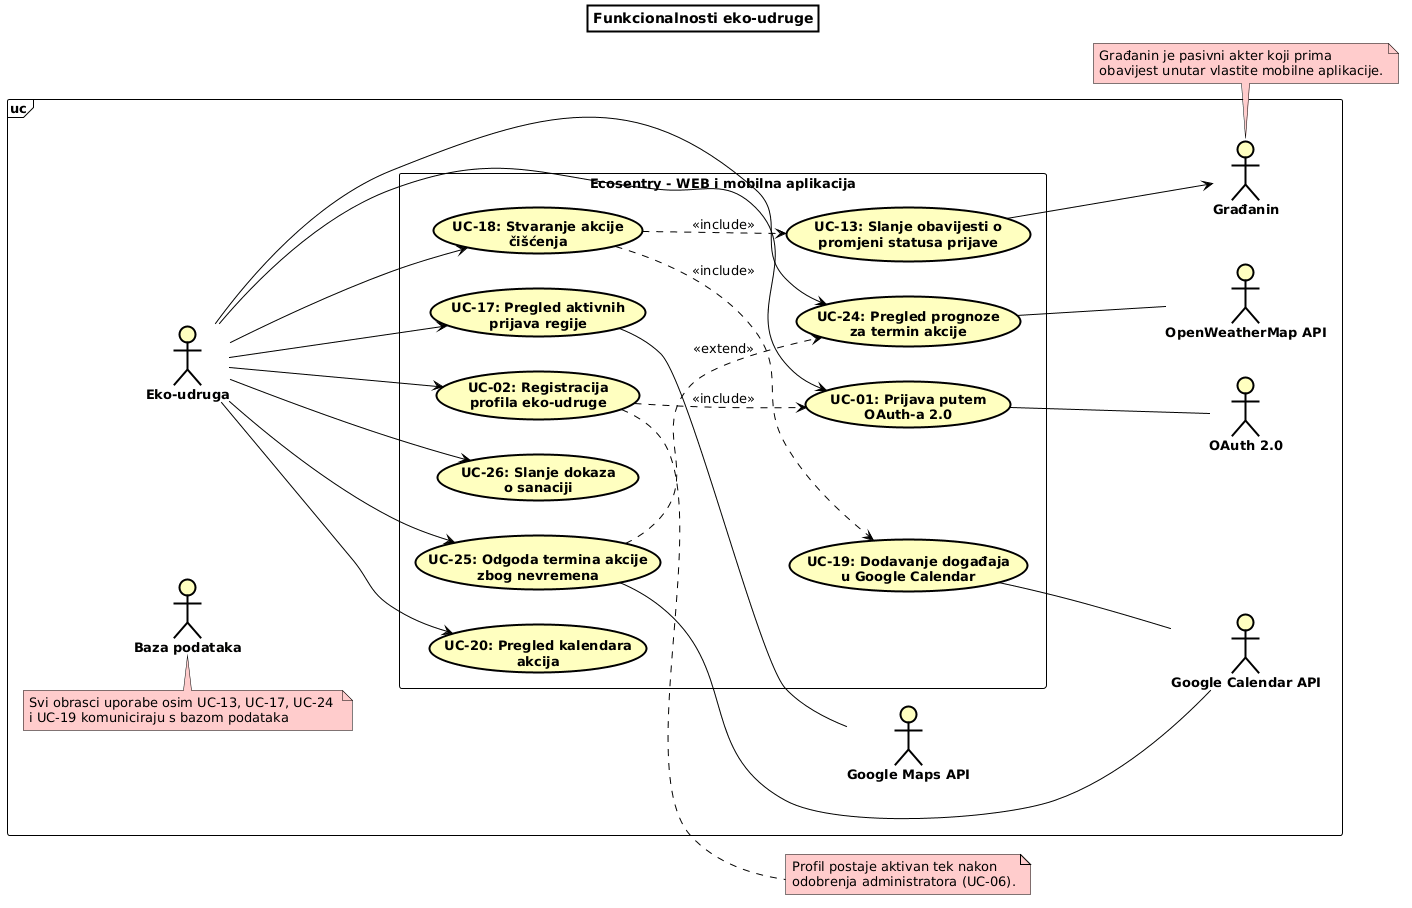

The diagram above was rendered by PlantUML. Its source (embedded in the PNG):
@startuml
left to right direction

skinparam shadowing false
skinparam defaultFontName Arial
skinparam defaultFontSize 13
skinparam ArrowColor black
skinparam titleBorderThickness 2
skinparam titleBorderColor black
skinparam titleBackgroundColor white
skinparam actor {
  BackgroundColor #FFFFC0
  BorderColor black
  FontStyle bold
}
skinparam usecase {
  BackgroundColor #FFFFC0
  BorderColor black
  FontStyle bold
}
skinparam rectangle {
  BackgroundColor white
  BorderColor black
  FontStyle bold
}
skinparam frame {
  BackgroundColor white
  BorderColor black
}
skinparam note {
  BackgroundColor #FFCCCC
  BorderColor black
}

title Funkcionalnosti eko-udruge

frame "uc" {
actor "Baza podataka" as BP
note top of BP
Svi obrasci uporabe osim UC-13, UC-17, UC-24 
i UC-19 komuniciraju s bazom podataka
end note
  actor "Eko-udruga" as EKO

  rectangle "Ecosentry - WEB i mobilna aplikacija" as SUS {
    usecase "UC-01: Prijava putem\nOAuth-a 2.0" as UC01
    usecase "UC-02: Registracija\nprofila eko-udruge" as UC02
    usecase "UC-17: Pregled aktivnih\nprijava regije" as UC17
    usecase "UC-18: Stvaranje akcije\nčišćenja" as UC18
    usecase "UC-19: Dodavanje događaja\nu Google Calendar" as UC19
    usecase "UC-13: Slanje obavijesti o\npromjeni statusa prijave" as UC13
    usecase "UC-20: Pregled kalendara\nakcija" as UC20
    usecase "UC-24: Pregled prognoze\nza termin akcije" as UC24
    usecase "UC-25: Odgoda termina akcije\nzbog nevremena" as UC25
    usecase "UC-26: Slanje dokaza\no sanaciji" as UC26
  }

  actor "OAuth 2.0" as OAUTH
  actor "Google Maps API" as MAPS
  actor "Google Calendar API" as CAL
  actor "OpenWeatherMap API" as OWM
  actor "Građanin" as GRAD
}

EKO --> UC01
UC25 -- CAL
EKO --> UC18
EKO --> UC25
EKO --> UC26

UC02 ..> UC01 : <<include>>

EKO --> UC02
EKO --> UC17

UC17 -- MAPS
UC19 -- CAL
UC18 ..> UC13 : <<include>>
UC18 ..> UC19 : <<include>>
UC25 ..> UC24 : <<extend>>
UC24 -- OWM
EKO --> UC20
UC01 -- OAUTH
EKO --> UC24
UC13 --> GRAD

note bottom of GRAD
Građanin je pasivni akter koji prima 
obavijest unutar vlastite mobilne aplikacije.
end note

note right of UC02
Profil postaje aktivan tek nakon
odobrenja administratora (UC-06).
end note
@enduml